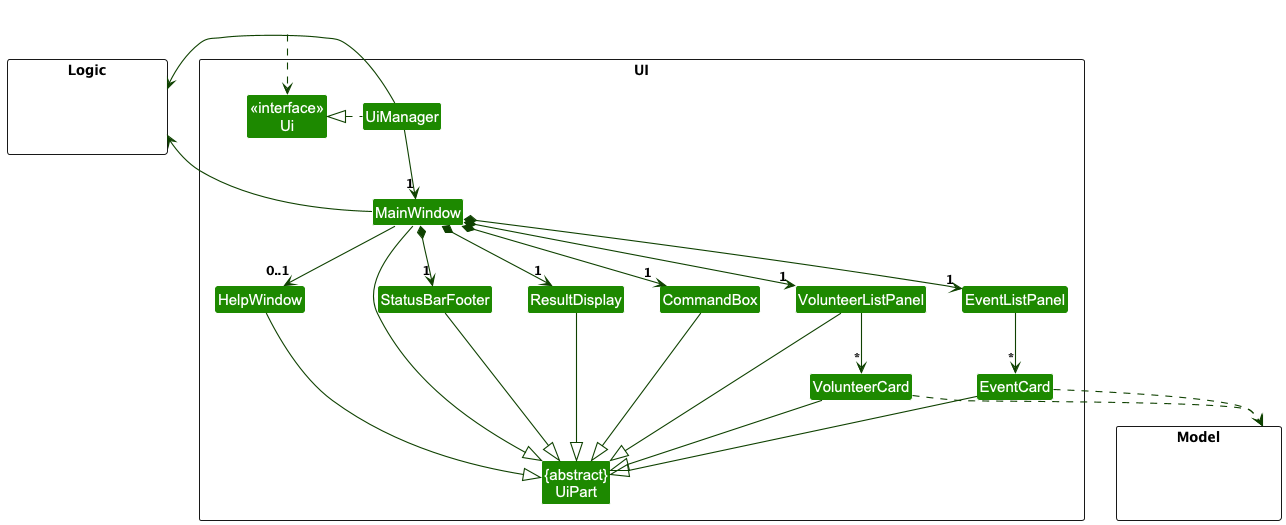

The diagram above was rendered by PlantUML. Its source (embedded in the PNG):
@startuml
!include style.puml
skinparam arrowThickness 1.1
skinparam arrowColor UI_COLOR_T4
skinparam classBackgroundColor UI_COLOR

package UI <<Rectangle>>{
Class "<<interface>>\nUi" as Ui
Class "{abstract}\nUiPart" as UiPart
Class UiManager
Class MainWindow
Class HelpWindow
Class ResultDisplay
Class VolunteerListPanel
Class EventListPanel
Class VolunteerCard
Class EventCard
Class StatusBarFooter
Class CommandBox
}

package Model <<Rectangle>> {
Class HiddenModel #FFFFFF
}

package Logic <<Rectangle>> {
Class HiddenLogic #FFFFFF
}

Class HiddenOutside #FFFFFF
HiddenOutside ..> Ui

UiManager .left.|> Ui
UiManager -down-> "1" MainWindow
MainWindow *-down->  "1" CommandBox
MainWindow *-down-> "1" ResultDisplay
MainWindow *-down-> "1" VolunteerListPanel
MainWindow *-down-> "1" EventListPanel
MainWindow *-down-> "1" StatusBarFooter
MainWindow --> "0..1" HelpWindow

VolunteerListPanel -down-> "*" VolunteerCard
EventListPanel -down-> "*" EventCard

MainWindow -left-|> UiPart

ResultDisplay --|> UiPart
CommandBox --|> UiPart
VolunteerListPanel --|> UiPart
VolunteerCard --|> UiPart
EventCard --|> UiPart
StatusBarFooter --|> UiPart
HelpWindow --|> UiPart

VolunteerCard ..> Model
EventCard ..> Model
UiManager -right-> Logic
MainWindow -left-> Logic

VolunteerListPanel -[hidden]left- HelpWindow
HelpWindow -[hidden]left- CommandBox
CommandBox -[hidden]left- ResultDisplay
ResultDisplay -[hidden]left- StatusBarFooter

MainWindow -[hidden]-|> UiPart
@enduml